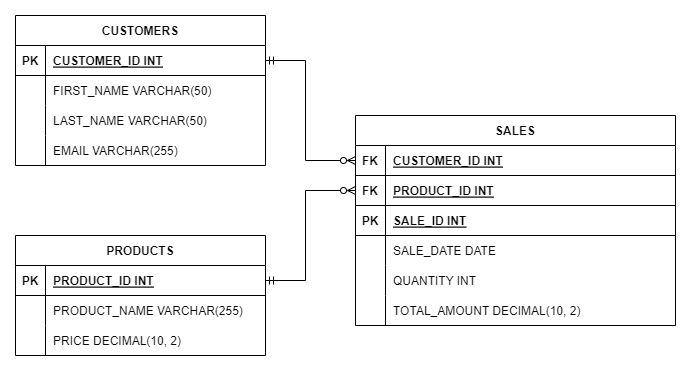

The diagram above was exported from draw.io. Its source (the exported page's mxGraphModel, read from the mxfile embedded in the PNG):
<mxGraphModel dx="1434" dy="844" grid="1" gridSize="10" guides="1" tooltips="1" connect="1" arrows="1" fold="1" page="1" pageScale="1" pageWidth="850" pageHeight="1100" math="0" shadow="0">
  <root>
    <mxCell id="0" />
    <mxCell id="1" parent="0" />
    <mxCell id="8N5OvhGTZoyNbMQl4FBh-1" value="PRODUCTS" style="shape=table;startSize=30;container=1;collapsible=1;childLayout=tableLayout;fixedRows=1;rowLines=0;fontStyle=1;align=center;resizeLast=1;" vertex="1" parent="1">
      <mxGeometry x="40" y="470" width="250" height="120" as="geometry" />
    </mxCell>
    <mxCell id="8N5OvhGTZoyNbMQl4FBh-2" value="" style="shape=tableRow;horizontal=0;startSize=0;swimlaneHead=0;swimlaneBody=0;fillColor=none;collapsible=0;dropTarget=0;points=[[0,0.5],[1,0.5]];portConstraint=eastwest;strokeColor=inherit;top=0;left=0;right=0;bottom=1;" vertex="1" parent="8N5OvhGTZoyNbMQl4FBh-1">
      <mxGeometry y="30" width="250" height="30" as="geometry" />
    </mxCell>
    <mxCell id="8N5OvhGTZoyNbMQl4FBh-3" value="PK" style="shape=partialRectangle;overflow=hidden;connectable=0;fillColor=none;strokeColor=inherit;top=0;left=0;bottom=0;right=0;fontStyle=1;" vertex="1" parent="8N5OvhGTZoyNbMQl4FBh-2">
      <mxGeometry width="30" height="30" as="geometry">
        <mxRectangle width="30" height="30" as="alternateBounds" />
      </mxGeometry>
    </mxCell>
    <mxCell id="8N5OvhGTZoyNbMQl4FBh-4" value="PRODUCT_ID INT " style="shape=partialRectangle;overflow=hidden;connectable=0;fillColor=none;align=left;strokeColor=inherit;top=0;left=0;bottom=0;right=0;spacingLeft=6;fontStyle=5;" vertex="1" parent="8N5OvhGTZoyNbMQl4FBh-2">
      <mxGeometry x="30" width="220" height="30" as="geometry">
        <mxRectangle width="220" height="30" as="alternateBounds" />
      </mxGeometry>
    </mxCell>
    <mxCell id="8N5OvhGTZoyNbMQl4FBh-5" value="" style="shape=tableRow;horizontal=0;startSize=0;swimlaneHead=0;swimlaneBody=0;fillColor=none;collapsible=0;dropTarget=0;points=[[0,0.5],[1,0.5]];portConstraint=eastwest;strokeColor=inherit;top=0;left=0;right=0;bottom=0;" vertex="1" parent="8N5OvhGTZoyNbMQl4FBh-1">
      <mxGeometry y="60" width="250" height="30" as="geometry" />
    </mxCell>
    <mxCell id="8N5OvhGTZoyNbMQl4FBh-6" value="" style="shape=partialRectangle;overflow=hidden;connectable=0;fillColor=none;strokeColor=inherit;top=0;left=0;bottom=0;right=0;" vertex="1" parent="8N5OvhGTZoyNbMQl4FBh-5">
      <mxGeometry width="30" height="30" as="geometry">
        <mxRectangle width="30" height="30" as="alternateBounds" />
      </mxGeometry>
    </mxCell>
    <mxCell id="8N5OvhGTZoyNbMQl4FBh-7" value="PRODUCT_NAME VARCHAR(255)" style="shape=partialRectangle;overflow=hidden;connectable=0;fillColor=none;align=left;strokeColor=inherit;top=0;left=0;bottom=0;right=0;spacingLeft=6;" vertex="1" parent="8N5OvhGTZoyNbMQl4FBh-5">
      <mxGeometry x="30" width="220" height="30" as="geometry">
        <mxRectangle width="220" height="30" as="alternateBounds" />
      </mxGeometry>
    </mxCell>
    <mxCell id="8N5OvhGTZoyNbMQl4FBh-8" value="" style="shape=tableRow;horizontal=0;startSize=0;swimlaneHead=0;swimlaneBody=0;fillColor=none;collapsible=0;dropTarget=0;points=[[0,0.5],[1,0.5]];portConstraint=eastwest;strokeColor=inherit;top=0;left=0;right=0;bottom=0;" vertex="1" parent="8N5OvhGTZoyNbMQl4FBh-1">
      <mxGeometry y="90" width="250" height="30" as="geometry" />
    </mxCell>
    <mxCell id="8N5OvhGTZoyNbMQl4FBh-9" value="" style="shape=partialRectangle;overflow=hidden;connectable=0;fillColor=none;strokeColor=inherit;top=0;left=0;bottom=0;right=0;" vertex="1" parent="8N5OvhGTZoyNbMQl4FBh-8">
      <mxGeometry width="30" height="30" as="geometry">
        <mxRectangle width="30" height="30" as="alternateBounds" />
      </mxGeometry>
    </mxCell>
    <mxCell id="8N5OvhGTZoyNbMQl4FBh-10" value="PRICE DECIMAL(10, 2)" style="shape=partialRectangle;overflow=hidden;connectable=0;fillColor=none;align=left;strokeColor=inherit;top=0;left=0;bottom=0;right=0;spacingLeft=6;" vertex="1" parent="8N5OvhGTZoyNbMQl4FBh-8">
      <mxGeometry x="30" width="220" height="30" as="geometry">
        <mxRectangle width="220" height="30" as="alternateBounds" />
      </mxGeometry>
    </mxCell>
    <mxCell id="8N5OvhGTZoyNbMQl4FBh-11" value="CUSTOMERS" style="shape=table;startSize=30;container=1;collapsible=1;childLayout=tableLayout;fixedRows=1;rowLines=0;fontStyle=1;align=center;resizeLast=1;" vertex="1" parent="1">
      <mxGeometry x="40" y="250" width="250" height="150" as="geometry" />
    </mxCell>
    <mxCell id="8N5OvhGTZoyNbMQl4FBh-12" value="" style="shape=tableRow;horizontal=0;startSize=0;swimlaneHead=0;swimlaneBody=0;fillColor=none;collapsible=0;dropTarget=0;points=[[0,0.5],[1,0.5]];portConstraint=eastwest;strokeColor=inherit;top=0;left=0;right=0;bottom=1;" vertex="1" parent="8N5OvhGTZoyNbMQl4FBh-11">
      <mxGeometry y="30" width="250" height="30" as="geometry" />
    </mxCell>
    <mxCell id="8N5OvhGTZoyNbMQl4FBh-13" value="PK" style="shape=partialRectangle;overflow=hidden;connectable=0;fillColor=none;strokeColor=inherit;top=0;left=0;bottom=0;right=0;fontStyle=1;" vertex="1" parent="8N5OvhGTZoyNbMQl4FBh-12">
      <mxGeometry width="30" height="30" as="geometry">
        <mxRectangle width="30" height="30" as="alternateBounds" />
      </mxGeometry>
    </mxCell>
    <mxCell id="8N5OvhGTZoyNbMQl4FBh-14" value="CUSTOMER_ID INT " style="shape=partialRectangle;overflow=hidden;connectable=0;fillColor=none;align=left;strokeColor=inherit;top=0;left=0;bottom=0;right=0;spacingLeft=6;fontStyle=5;" vertex="1" parent="8N5OvhGTZoyNbMQl4FBh-12">
      <mxGeometry x="30" width="220" height="30" as="geometry">
        <mxRectangle width="220" height="30" as="alternateBounds" />
      </mxGeometry>
    </mxCell>
    <mxCell id="8N5OvhGTZoyNbMQl4FBh-15" value="" style="shape=tableRow;horizontal=0;startSize=0;swimlaneHead=0;swimlaneBody=0;fillColor=none;collapsible=0;dropTarget=0;points=[[0,0.5],[1,0.5]];portConstraint=eastwest;strokeColor=inherit;top=0;left=0;right=0;bottom=0;" vertex="1" parent="8N5OvhGTZoyNbMQl4FBh-11">
      <mxGeometry y="60" width="250" height="30" as="geometry" />
    </mxCell>
    <mxCell id="8N5OvhGTZoyNbMQl4FBh-16" value="" style="shape=partialRectangle;overflow=hidden;connectable=0;fillColor=none;strokeColor=inherit;top=0;left=0;bottom=0;right=0;" vertex="1" parent="8N5OvhGTZoyNbMQl4FBh-15">
      <mxGeometry width="30" height="30" as="geometry">
        <mxRectangle width="30" height="30" as="alternateBounds" />
      </mxGeometry>
    </mxCell>
    <mxCell id="8N5OvhGTZoyNbMQl4FBh-17" value="FIRST_NAME VARCHAR(50)" style="shape=partialRectangle;overflow=hidden;connectable=0;fillColor=none;align=left;strokeColor=inherit;top=0;left=0;bottom=0;right=0;spacingLeft=6;" vertex="1" parent="8N5OvhGTZoyNbMQl4FBh-15">
      <mxGeometry x="30" width="220" height="30" as="geometry">
        <mxRectangle width="220" height="30" as="alternateBounds" />
      </mxGeometry>
    </mxCell>
    <mxCell id="8N5OvhGTZoyNbMQl4FBh-18" value="" style="shape=tableRow;horizontal=0;startSize=0;swimlaneHead=0;swimlaneBody=0;fillColor=none;collapsible=0;dropTarget=0;points=[[0,0.5],[1,0.5]];portConstraint=eastwest;strokeColor=inherit;top=0;left=0;right=0;bottom=0;" vertex="1" parent="8N5OvhGTZoyNbMQl4FBh-11">
      <mxGeometry y="90" width="250" height="30" as="geometry" />
    </mxCell>
    <mxCell id="8N5OvhGTZoyNbMQl4FBh-19" value="" style="shape=partialRectangle;overflow=hidden;connectable=0;fillColor=none;strokeColor=inherit;top=0;left=0;bottom=0;right=0;" vertex="1" parent="8N5OvhGTZoyNbMQl4FBh-18">
      <mxGeometry width="30" height="30" as="geometry">
        <mxRectangle width="30" height="30" as="alternateBounds" />
      </mxGeometry>
    </mxCell>
    <mxCell id="8N5OvhGTZoyNbMQl4FBh-20" value="LAST_NAME VARCHAR(50)" style="shape=partialRectangle;overflow=hidden;connectable=0;fillColor=none;align=left;strokeColor=inherit;top=0;left=0;bottom=0;right=0;spacingLeft=6;" vertex="1" parent="8N5OvhGTZoyNbMQl4FBh-18">
      <mxGeometry x="30" width="220" height="30" as="geometry">
        <mxRectangle width="220" height="30" as="alternateBounds" />
      </mxGeometry>
    </mxCell>
    <mxCell id="8N5OvhGTZoyNbMQl4FBh-21" value="" style="shape=tableRow;horizontal=0;startSize=0;swimlaneHead=0;swimlaneBody=0;fillColor=none;collapsible=0;dropTarget=0;points=[[0,0.5],[1,0.5]];portConstraint=eastwest;strokeColor=inherit;top=0;left=0;right=0;bottom=0;" vertex="1" parent="8N5OvhGTZoyNbMQl4FBh-11">
      <mxGeometry y="120" width="250" height="30" as="geometry" />
    </mxCell>
    <mxCell id="8N5OvhGTZoyNbMQl4FBh-22" value="" style="shape=partialRectangle;overflow=hidden;connectable=0;fillColor=none;strokeColor=inherit;top=0;left=0;bottom=0;right=0;" vertex="1" parent="8N5OvhGTZoyNbMQl4FBh-21">
      <mxGeometry width="30" height="30" as="geometry">
        <mxRectangle width="30" height="30" as="alternateBounds" />
      </mxGeometry>
    </mxCell>
    <mxCell id="8N5OvhGTZoyNbMQl4FBh-23" value="EMAIL VARCHAR(255)" style="shape=partialRectangle;overflow=hidden;connectable=0;fillColor=none;align=left;strokeColor=inherit;top=0;left=0;bottom=0;right=0;spacingLeft=6;" vertex="1" parent="8N5OvhGTZoyNbMQl4FBh-21">
      <mxGeometry x="30" width="220" height="30" as="geometry">
        <mxRectangle width="220" height="30" as="alternateBounds" />
      </mxGeometry>
    </mxCell>
    <mxCell id="8N5OvhGTZoyNbMQl4FBh-24" value="SALES" style="shape=table;startSize=30;container=1;collapsible=1;childLayout=tableLayout;fixedRows=1;rowLines=0;fontStyle=1;align=center;resizeLast=1;" vertex="1" parent="1">
      <mxGeometry x="380" y="350" width="320" height="210" as="geometry" />
    </mxCell>
    <mxCell id="8N5OvhGTZoyNbMQl4FBh-25" value="" style="shape=tableRow;horizontal=0;startSize=0;swimlaneHead=0;swimlaneBody=0;fillColor=none;collapsible=0;dropTarget=0;points=[[0,0.5],[1,0.5]];portConstraint=eastwest;strokeColor=inherit;top=0;left=0;right=0;bottom=1;" vertex="1" parent="8N5OvhGTZoyNbMQl4FBh-24">
      <mxGeometry y="30" width="320" height="30" as="geometry" />
    </mxCell>
    <mxCell id="8N5OvhGTZoyNbMQl4FBh-26" value="FK" style="shape=partialRectangle;overflow=hidden;connectable=0;fillColor=none;strokeColor=inherit;top=0;left=0;bottom=0;right=0;fontStyle=1;" vertex="1" parent="8N5OvhGTZoyNbMQl4FBh-25">
      <mxGeometry width="30" height="30" as="geometry">
        <mxRectangle width="30" height="30" as="alternateBounds" />
      </mxGeometry>
    </mxCell>
    <mxCell id="8N5OvhGTZoyNbMQl4FBh-27" value="CUSTOMER_ID INT" style="shape=partialRectangle;overflow=hidden;connectable=0;fillColor=none;align=left;strokeColor=inherit;top=0;left=0;bottom=0;right=0;spacingLeft=6;fontStyle=5;" vertex="1" parent="8N5OvhGTZoyNbMQl4FBh-25">
      <mxGeometry x="30" width="290" height="30" as="geometry">
        <mxRectangle width="290" height="30" as="alternateBounds" />
      </mxGeometry>
    </mxCell>
    <mxCell id="8N5OvhGTZoyNbMQl4FBh-28" value="" style="shape=tableRow;horizontal=0;startSize=0;swimlaneHead=0;swimlaneBody=0;fillColor=none;collapsible=0;dropTarget=0;points=[[0,0.5],[1,0.5]];portConstraint=eastwest;strokeColor=inherit;top=0;left=0;right=0;bottom=1;" vertex="1" parent="8N5OvhGTZoyNbMQl4FBh-24">
      <mxGeometry y="60" width="320" height="30" as="geometry" />
    </mxCell>
    <mxCell id="8N5OvhGTZoyNbMQl4FBh-29" value="FK" style="shape=partialRectangle;overflow=hidden;connectable=0;fillColor=none;strokeColor=inherit;top=0;left=0;bottom=0;right=0;fontStyle=1;" vertex="1" parent="8N5OvhGTZoyNbMQl4FBh-28">
      <mxGeometry width="30" height="30" as="geometry">
        <mxRectangle width="30" height="30" as="alternateBounds" />
      </mxGeometry>
    </mxCell>
    <mxCell id="8N5OvhGTZoyNbMQl4FBh-30" value="PRODUCT_ID INT" style="shape=partialRectangle;overflow=hidden;connectable=0;fillColor=none;align=left;strokeColor=inherit;top=0;left=0;bottom=0;right=0;spacingLeft=6;fontStyle=5;" vertex="1" parent="8N5OvhGTZoyNbMQl4FBh-28">
      <mxGeometry x="30" width="290" height="30" as="geometry">
        <mxRectangle width="290" height="30" as="alternateBounds" />
      </mxGeometry>
    </mxCell>
    <mxCell id="8N5OvhGTZoyNbMQl4FBh-31" value="" style="shape=tableRow;horizontal=0;startSize=0;swimlaneHead=0;swimlaneBody=0;fillColor=none;collapsible=0;dropTarget=0;points=[[0,0.5],[1,0.5]];portConstraint=eastwest;strokeColor=inherit;top=0;left=0;right=0;bottom=1;" vertex="1" parent="8N5OvhGTZoyNbMQl4FBh-24">
      <mxGeometry y="90" width="320" height="30" as="geometry" />
    </mxCell>
    <mxCell id="8N5OvhGTZoyNbMQl4FBh-32" value="PK" style="shape=partialRectangle;overflow=hidden;connectable=0;fillColor=none;strokeColor=inherit;top=0;left=0;bottom=0;right=0;fontStyle=1;" vertex="1" parent="8N5OvhGTZoyNbMQl4FBh-31">
      <mxGeometry width="30" height="30" as="geometry">
        <mxRectangle width="30" height="30" as="alternateBounds" />
      </mxGeometry>
    </mxCell>
    <mxCell id="8N5OvhGTZoyNbMQl4FBh-33" value="SALE_ID INT " style="shape=partialRectangle;overflow=hidden;connectable=0;fillColor=none;align=left;strokeColor=inherit;top=0;left=0;bottom=0;right=0;spacingLeft=6;fontStyle=5;" vertex="1" parent="8N5OvhGTZoyNbMQl4FBh-31">
      <mxGeometry x="30" width="290" height="30" as="geometry">
        <mxRectangle width="290" height="30" as="alternateBounds" />
      </mxGeometry>
    </mxCell>
    <mxCell id="8N5OvhGTZoyNbMQl4FBh-34" value="" style="shape=tableRow;horizontal=0;startSize=0;swimlaneHead=0;swimlaneBody=0;fillColor=none;collapsible=0;dropTarget=0;points=[[0,0.5],[1,0.5]];portConstraint=eastwest;strokeColor=inherit;top=0;left=0;right=0;bottom=0;" vertex="1" parent="8N5OvhGTZoyNbMQl4FBh-24">
      <mxGeometry y="120" width="320" height="30" as="geometry" />
    </mxCell>
    <mxCell id="8N5OvhGTZoyNbMQl4FBh-35" value="" style="shape=partialRectangle;overflow=hidden;connectable=0;fillColor=none;strokeColor=inherit;top=0;left=0;bottom=0;right=0;" vertex="1" parent="8N5OvhGTZoyNbMQl4FBh-34">
      <mxGeometry width="30" height="30" as="geometry">
        <mxRectangle width="30" height="30" as="alternateBounds" />
      </mxGeometry>
    </mxCell>
    <mxCell id="8N5OvhGTZoyNbMQl4FBh-36" value="SALE_DATE DATE" style="shape=partialRectangle;overflow=hidden;connectable=0;fillColor=none;align=left;strokeColor=inherit;top=0;left=0;bottom=0;right=0;spacingLeft=6;" vertex="1" parent="8N5OvhGTZoyNbMQl4FBh-34">
      <mxGeometry x="30" width="290" height="30" as="geometry">
        <mxRectangle width="290" height="30" as="alternateBounds" />
      </mxGeometry>
    </mxCell>
    <mxCell id="8N5OvhGTZoyNbMQl4FBh-37" value="" style="shape=tableRow;horizontal=0;startSize=0;swimlaneHead=0;swimlaneBody=0;fillColor=none;collapsible=0;dropTarget=0;points=[[0,0.5],[1,0.5]];portConstraint=eastwest;strokeColor=inherit;top=0;left=0;right=0;bottom=0;" vertex="1" parent="8N5OvhGTZoyNbMQl4FBh-24">
      <mxGeometry y="150" width="320" height="30" as="geometry" />
    </mxCell>
    <mxCell id="8N5OvhGTZoyNbMQl4FBh-38" value="" style="shape=partialRectangle;overflow=hidden;connectable=0;fillColor=none;strokeColor=inherit;top=0;left=0;bottom=0;right=0;" vertex="1" parent="8N5OvhGTZoyNbMQl4FBh-37">
      <mxGeometry width="30" height="30" as="geometry">
        <mxRectangle width="30" height="30" as="alternateBounds" />
      </mxGeometry>
    </mxCell>
    <mxCell id="8N5OvhGTZoyNbMQl4FBh-39" value="QUANTITY INT" style="shape=partialRectangle;overflow=hidden;connectable=0;fillColor=none;align=left;strokeColor=inherit;top=0;left=0;bottom=0;right=0;spacingLeft=6;" vertex="1" parent="8N5OvhGTZoyNbMQl4FBh-37">
      <mxGeometry x="30" width="290" height="30" as="geometry">
        <mxRectangle width="290" height="30" as="alternateBounds" />
      </mxGeometry>
    </mxCell>
    <mxCell id="8N5OvhGTZoyNbMQl4FBh-40" value="" style="shape=tableRow;horizontal=0;startSize=0;swimlaneHead=0;swimlaneBody=0;fillColor=none;collapsible=0;dropTarget=0;points=[[0,0.5],[1,0.5]];portConstraint=eastwest;strokeColor=inherit;top=0;left=0;right=0;bottom=0;" vertex="1" parent="8N5OvhGTZoyNbMQl4FBh-24">
      <mxGeometry y="180" width="320" height="30" as="geometry" />
    </mxCell>
    <mxCell id="8N5OvhGTZoyNbMQl4FBh-41" value="" style="shape=partialRectangle;overflow=hidden;connectable=0;fillColor=none;strokeColor=inherit;top=0;left=0;bottom=0;right=0;" vertex="1" parent="8N5OvhGTZoyNbMQl4FBh-40">
      <mxGeometry width="30" height="30" as="geometry">
        <mxRectangle width="30" height="30" as="alternateBounds" />
      </mxGeometry>
    </mxCell>
    <mxCell id="8N5OvhGTZoyNbMQl4FBh-42" value="TOTAL_AMOUNT DECIMAL(10, 2)" style="shape=partialRectangle;overflow=hidden;connectable=0;fillColor=none;align=left;strokeColor=inherit;top=0;left=0;bottom=0;right=0;spacingLeft=6;" vertex="1" parent="8N5OvhGTZoyNbMQl4FBh-40">
      <mxGeometry x="30" width="290" height="30" as="geometry">
        <mxRectangle width="290" height="30" as="alternateBounds" />
      </mxGeometry>
    </mxCell>
    <mxCell id="8N5OvhGTZoyNbMQl4FBh-49" style="edgeStyle=orthogonalEdgeStyle;rounded=0;orthogonalLoop=1;jettySize=auto;html=1;entryX=0;entryY=0.5;entryDx=0;entryDy=0;endArrow=ERzeroToMany;endFill=0;startArrow=ERmandOne;startFill=0;" edge="1" parent="1" source="8N5OvhGTZoyNbMQl4FBh-2" target="8N5OvhGTZoyNbMQl4FBh-28">
      <mxGeometry relative="1" as="geometry">
        <Array as="points">
          <mxPoint x="330" y="515" />
          <mxPoint x="330" y="425" />
        </Array>
      </mxGeometry>
    </mxCell>
    <mxCell id="8N5OvhGTZoyNbMQl4FBh-50" style="edgeStyle=orthogonalEdgeStyle;rounded=0;orthogonalLoop=1;jettySize=auto;html=1;exitX=1;exitY=0.5;exitDx=0;exitDy=0;entryX=0;entryY=0.5;entryDx=0;entryDy=0;endArrow=ERzeroToMany;endFill=0;startArrow=ERmandOne;startFill=0;" edge="1" parent="1" source="8N5OvhGTZoyNbMQl4FBh-12" target="8N5OvhGTZoyNbMQl4FBh-25">
      <mxGeometry relative="1" as="geometry">
        <Array as="points">
          <mxPoint x="330" y="295" />
          <mxPoint x="330" y="395" />
        </Array>
      </mxGeometry>
    </mxCell>
  </root>
</mxGraphModel>